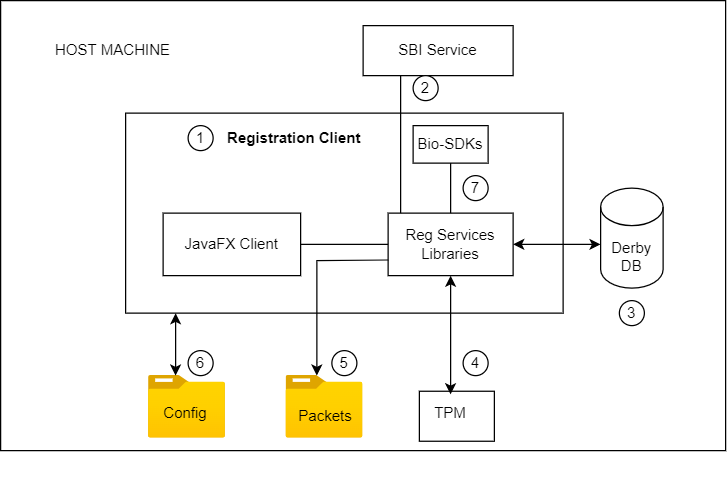

The diagram above was exported from draw.io. Its source (the exported page's mxGraphModel, read from the mxfile embedded in the PNG):
<mxGraphModel dx="626" dy="349" grid="1" gridSize="10" guides="1" tooltips="1" connect="1" arrows="1" fold="1" page="1" pageScale="1" pageWidth="1654" pageHeight="1169" math="0" shadow="0">
  <root>
    <mxCell id="0" />
    <mxCell id="1" parent="0" />
    <mxCell id="HIDdaLj1h3sHS_58LPtQ-2" value="" style="rounded=0;whiteSpace=wrap;html=1;" vertex="1" parent="1">
      <mxGeometry x="140" y="40" width="580" height="360" as="geometry" />
    </mxCell>
    <mxCell id="HIDdaLj1h3sHS_58LPtQ-3" value="" style="rounded=0;whiteSpace=wrap;html=1;" vertex="1" parent="1">
      <mxGeometry x="240" y="130" width="350" height="160" as="geometry" />
    </mxCell>
    <mxCell id="HIDdaLj1h3sHS_58LPtQ-4" value="" style="rounded=0;whiteSpace=wrap;html=1;" vertex="1" parent="1">
      <mxGeometry x="270" y="210" width="110" height="50" as="geometry" />
    </mxCell>
    <mxCell id="HIDdaLj1h3sHS_58LPtQ-5" value="" style="rounded=0;whiteSpace=wrap;html=1;" vertex="1" parent="1">
      <mxGeometry x="450" y="210" width="100" height="50" as="geometry" />
    </mxCell>
    <mxCell id="HIDdaLj1h3sHS_58LPtQ-6" value="JavaFX Client" style="text;html=1;strokeColor=none;fillColor=none;align=center;verticalAlign=middle;whiteSpace=wrap;rounded=0;" vertex="1" parent="1">
      <mxGeometry x="280" y="220" width="90" height="30" as="geometry" />
    </mxCell>
    <mxCell id="HIDdaLj1h3sHS_58LPtQ-7" value="Reg Services&lt;br&gt;Libraries" style="text;html=1;strokeColor=none;fillColor=none;align=center;verticalAlign=middle;whiteSpace=wrap;rounded=0;" vertex="1" parent="1">
      <mxGeometry x="450" y="210" width="100" height="50" as="geometry" />
    </mxCell>
    <mxCell id="HIDdaLj1h3sHS_58LPtQ-9" value="" style="endArrow=none;html=1;rounded=0;entryX=0;entryY=0.5;entryDx=0;entryDy=0;exitX=1;exitY=0.5;exitDx=0;exitDy=0;" edge="1" parent="1" source="HIDdaLj1h3sHS_58LPtQ-4" target="HIDdaLj1h3sHS_58LPtQ-7">
      <mxGeometry width="50" height="50" relative="1" as="geometry">
        <mxPoint x="380" y="190" as="sourcePoint" />
        <mxPoint x="430" y="140" as="targetPoint" />
      </mxGeometry>
    </mxCell>
    <mxCell id="HIDdaLj1h3sHS_58LPtQ-10" value="&lt;b&gt;Registration Client&lt;/b&gt;" style="text;html=1;strokeColor=none;fillColor=none;align=center;verticalAlign=middle;whiteSpace=wrap;rounded=0;" vertex="1" parent="1">
      <mxGeometry x="270" y="115" width="210" height="70" as="geometry" />
    </mxCell>
    <mxCell id="HIDdaLj1h3sHS_58LPtQ-12" value="" style="shape=cylinder3;whiteSpace=wrap;html=1;boundedLbl=1;backgroundOutline=1;size=15;" vertex="1" parent="1">
      <mxGeometry x="620" y="190" width="50" height="80" as="geometry" />
    </mxCell>
    <mxCell id="HIDdaLj1h3sHS_58LPtQ-15" value="Derby DB" style="text;html=1;strokeColor=none;fillColor=none;align=center;verticalAlign=middle;whiteSpace=wrap;rounded=0;" vertex="1" parent="1">
      <mxGeometry x="620" y="230" width="50" height="30" as="geometry" />
    </mxCell>
    <mxCell id="HIDdaLj1h3sHS_58LPtQ-20" value="HOST MACHINE" style="text;html=1;strokeColor=none;fillColor=none;align=center;verticalAlign=middle;whiteSpace=wrap;rounded=0;" vertex="1" parent="1">
      <mxGeometry x="150" y="60" width="160" height="40" as="geometry" />
    </mxCell>
    <mxCell id="HIDdaLj1h3sHS_58LPtQ-21" value="SBI Service" style="rounded=0;whiteSpace=wrap;html=1;" vertex="1" parent="1">
      <mxGeometry x="430" y="60" width="120" height="40" as="geometry" />
    </mxCell>
    <mxCell id="HIDdaLj1h3sHS_58LPtQ-25" value="" style="rounded=0;whiteSpace=wrap;html=1;" vertex="1" parent="1">
      <mxGeometry x="475" y="352.5" width="60" height="40" as="geometry" />
    </mxCell>
    <mxCell id="HIDdaLj1h3sHS_58LPtQ-27" value="TPM" style="text;html=1;strokeColor=none;fillColor=none;align=center;verticalAlign=middle;whiteSpace=wrap;rounded=0;" vertex="1" parent="1">
      <mxGeometry x="470" y="355" width="60" height="30" as="geometry" />
    </mxCell>
    <mxCell id="HIDdaLj1h3sHS_58LPtQ-33" value="" style="endArrow=classic;startArrow=classic;html=1;rounded=0;entryX=0.5;entryY=1;entryDx=0;entryDy=0;exitX=0.5;exitY=0;exitDx=0;exitDy=0;" edge="1" parent="1" source="HIDdaLj1h3sHS_58LPtQ-27" target="HIDdaLj1h3sHS_58LPtQ-7">
      <mxGeometry width="50" height="50" relative="1" as="geometry">
        <mxPoint x="500" y="330" as="sourcePoint" />
        <mxPoint x="540" y="240" as="targetPoint" />
      </mxGeometry>
    </mxCell>
    <mxCell id="HIDdaLj1h3sHS_58LPtQ-37" value="" style="aspect=fixed;html=1;points=[];align=center;image;fontSize=12;image=img/lib/azure2/general/Folder_Blank.svg;" vertex="1" parent="1">
      <mxGeometry x="258.39" y="340" width="61.61" height="50" as="geometry" />
    </mxCell>
    <mxCell id="HIDdaLj1h3sHS_58LPtQ-38" value="" style="aspect=fixed;html=1;points=[];align=center;image;fontSize=12;image=img/lib/azure2/general/Folder_Blank.svg;" vertex="1" parent="1">
      <mxGeometry x="368.39" y="340" width="61.61" height="50" as="geometry" />
    </mxCell>
    <mxCell id="HIDdaLj1h3sHS_58LPtQ-39" value="Config" style="text;html=1;strokeColor=none;fillColor=none;align=center;verticalAlign=middle;whiteSpace=wrap;rounded=0;" vertex="1" parent="1">
      <mxGeometry x="258.39" y="310" width="60" height="120" as="geometry" />
    </mxCell>
    <mxCell id="HIDdaLj1h3sHS_58LPtQ-41" value="Packets" style="text;html=1;strokeColor=none;fillColor=none;align=center;verticalAlign=middle;whiteSpace=wrap;rounded=0;" vertex="1" parent="1">
      <mxGeometry x="370" y="360" width="60" height="25" as="geometry" />
    </mxCell>
    <mxCell id="HIDdaLj1h3sHS_58LPtQ-43" value="Bio-SDKs" style="rounded=0;whiteSpace=wrap;html=1;" vertex="1" parent="1">
      <mxGeometry x="470" y="140" width="60" height="30" as="geometry" />
    </mxCell>
    <mxCell id="HIDdaLj1h3sHS_58LPtQ-44" value="" style="endArrow=classic;startArrow=classic;html=1;rounded=0;exitX=1;exitY=0.5;exitDx=0;exitDy=0;" edge="1" parent="1" source="HIDdaLj1h3sHS_58LPtQ-7">
      <mxGeometry width="50" height="50" relative="1" as="geometry">
        <mxPoint x="470" y="190" as="sourcePoint" />
        <mxPoint x="620" y="235" as="targetPoint" />
        <Array as="points" />
      </mxGeometry>
    </mxCell>
    <mxCell id="HIDdaLj1h3sHS_58LPtQ-47" value="" style="endArrow=classic;startArrow=classic;html=1;rounded=0;" edge="1" parent="1">
      <mxGeometry width="50" height="50" relative="1" as="geometry">
        <mxPoint x="280" y="340" as="sourcePoint" />
        <mxPoint x="280" y="290" as="targetPoint" />
        <Array as="points" />
      </mxGeometry>
    </mxCell>
    <mxCell id="HIDdaLj1h3sHS_58LPtQ-49" value="" style="endArrow=classic;html=1;rounded=0;exitX=0;exitY=0.75;exitDx=0;exitDy=0;entryX=0.399;entryY=0;entryDx=0;entryDy=0;entryPerimeter=0;" edge="1" parent="1" source="HIDdaLj1h3sHS_58LPtQ-7" target="HIDdaLj1h3sHS_58LPtQ-38">
      <mxGeometry width="50" height="50" relative="1" as="geometry">
        <mxPoint x="360" y="230" as="sourcePoint" />
        <mxPoint x="410" y="180" as="targetPoint" />
        <Array as="points">
          <mxPoint x="393" y="248" />
        </Array>
      </mxGeometry>
    </mxCell>
    <mxCell id="HIDdaLj1h3sHS_58LPtQ-54" value="" style="endArrow=none;html=1;rounded=0;entryX=0.25;entryY=1;entryDx=0;entryDy=0;" edge="1" parent="1" target="HIDdaLj1h3sHS_58LPtQ-21">
      <mxGeometry width="50" height="50" relative="1" as="geometry">
        <mxPoint x="460" y="210" as="sourcePoint" />
        <mxPoint x="460" y="110" as="targetPoint" />
      </mxGeometry>
    </mxCell>
    <mxCell id="HIDdaLj1h3sHS_58LPtQ-55" value="" style="endArrow=none;html=1;rounded=0;exitX=0.5;exitY=0;exitDx=0;exitDy=0;entryX=0.5;entryY=1;entryDx=0;entryDy=0;" edge="1" parent="1" source="HIDdaLj1h3sHS_58LPtQ-7" target="HIDdaLj1h3sHS_58LPtQ-43">
      <mxGeometry width="50" height="50" relative="1" as="geometry">
        <mxPoint x="480" y="230" as="sourcePoint" />
        <mxPoint x="500" y="190" as="targetPoint" />
      </mxGeometry>
    </mxCell>
    <mxCell id="HIDdaLj1h3sHS_58LPtQ-58" value="1" style="ellipse;whiteSpace=wrap;html=1;aspect=fixed;" vertex="1" parent="1">
      <mxGeometry x="290" y="140" width="20" height="20" as="geometry" />
    </mxCell>
    <mxCell id="HIDdaLj1h3sHS_58LPtQ-60" value="6" style="ellipse;whiteSpace=wrap;html=1;aspect=fixed;" vertex="1" parent="1">
      <mxGeometry x="290" y="320" width="20" height="20" as="geometry" />
    </mxCell>
    <mxCell id="HIDdaLj1h3sHS_58LPtQ-61" value="3" style="ellipse;whiteSpace=wrap;html=1;aspect=fixed;" vertex="1" parent="1">
      <mxGeometry x="635" y="280" width="20" height="20" as="geometry" />
    </mxCell>
    <mxCell id="HIDdaLj1h3sHS_58LPtQ-62" value="5" style="ellipse;whiteSpace=wrap;html=1;aspect=fixed;" vertex="1" parent="1">
      <mxGeometry x="405" y="320" width="20" height="20" as="geometry" />
    </mxCell>
    <mxCell id="HIDdaLj1h3sHS_58LPtQ-63" value="2" style="ellipse;whiteSpace=wrap;html=1;aspect=fixed;" vertex="1" parent="1">
      <mxGeometry x="470" y="100" width="20" height="20" as="geometry" />
    </mxCell>
    <mxCell id="HIDdaLj1h3sHS_58LPtQ-68" value="4" style="ellipse;whiteSpace=wrap;html=1;aspect=fixed;" vertex="1" parent="1">
      <mxGeometry x="510" y="320" width="20" height="20" as="geometry" />
    </mxCell>
    <mxCell id="HIDdaLj1h3sHS_58LPtQ-70" value="7" style="ellipse;whiteSpace=wrap;html=1;aspect=fixed;" vertex="1" parent="1">
      <mxGeometry x="510" y="180" width="20" height="20" as="geometry" />
    </mxCell>
  </root>
</mxGraphModel>